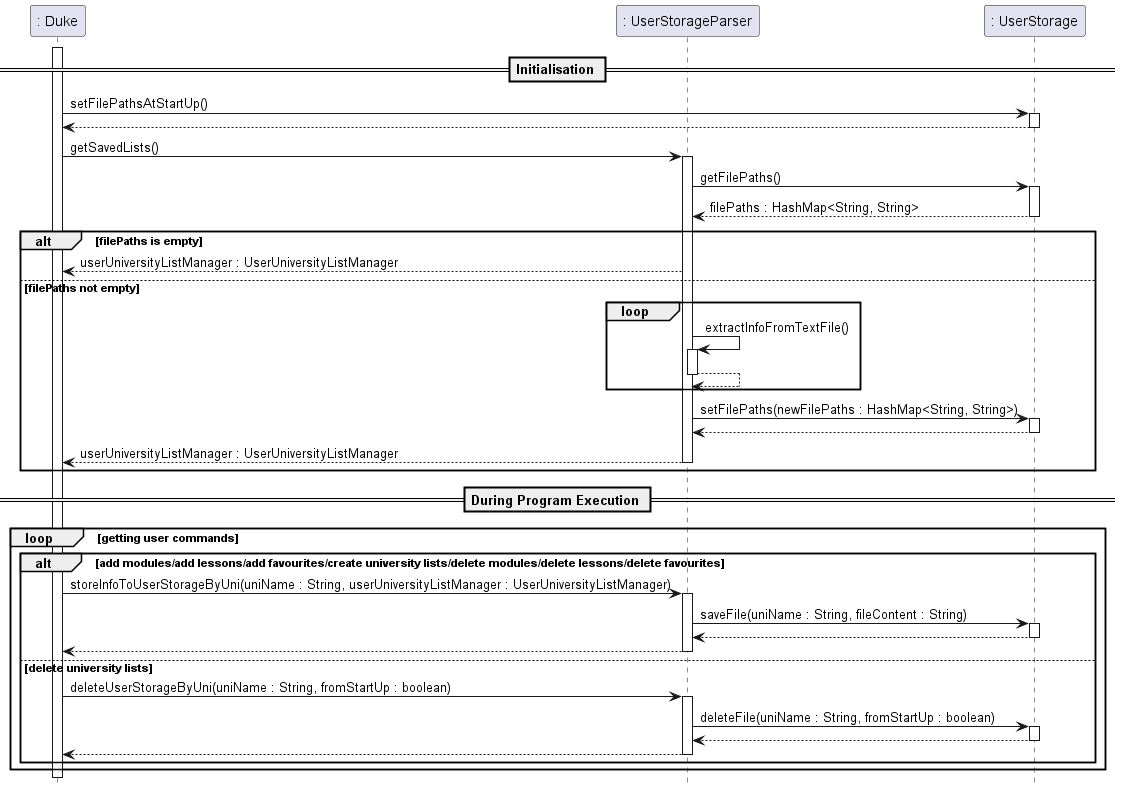

The diagram above was rendered by PlantUML. Its source (embedded in the PNG):
@startuml

hide footbox

== Initialisation ==
activate ": Duke"
participant ": UserStorageParser"
": Duke" -> ": UserStorage" : setFilePathsAtStartUp()
activate ": UserStorage"
": UserStorage" --> ": Duke"
deactivate ": UserStorage"

": Duke" -> ": UserStorageParser" : getSavedLists()
activate ": UserStorageParser"
": UserStorageParser" -> ": UserStorage": getFilePaths()
activate ": UserStorage"
": UserStorage" --> ": UserStorageParser" : filePaths : HashMap<String, String>
deactivate ": UserStorage"
alt filePaths is empty
": UserStorageParser" --> ": Duke" : userUniversityListManager : UserUniversityListManager

else filePaths not empty
loop
": UserStorageParser" -> ": UserStorageParser" : extractInfoFromTextFile()
activate ": UserStorageParser"
": UserStorageParser" --> ": UserStorageParser"
deactivate ": UserStorageParser"
end
": UserStorageParser" -> ": UserStorage" : setFilePaths(newFilePaths : HashMap<String, String>)
activate ": UserStorage"
": UserStorage" --> ": UserStorageParser"
deactivate ": UserStorage"
": UserStorageParser" --> ": Duke": userUniversityListManager : UserUniversityListManager
deactivate ": UserStorageParser"
end

== During Program Execution ==
loop getting user commands
alt add modules/add lessons/add favourites/create university lists/delete modules/delete lessons/delete favourites
": Duke" -> ": UserStorageParser" : storeInfoToUserStorageByUni(uniName : String, userUniversityListManager : UserUniversityListManager)
activate ": UserStorageParser"
": UserStorageParser" -> ": UserStorage" : saveFile(uniName : String, fileContent : String)
activate ": UserStorage"
": UserStorage" --> ": UserStorageParser"
deactivate ": UserStorage"
": UserStorageParser" --> ": Duke"
deactivate ": UserStorageParser"

else delete university lists
": Duke" -> ": UserStorageParser" : deleteUserStorageByUni(uniName : String, fromStartUp : boolean)
activate ": UserStorageParser"
": UserStorageParser" -> ": UserStorage" : deleteFile(uniName : String, fromStartUp : boolean)
activate ": UserStorage"
": UserStorage" --> ": UserStorageParser"
deactivate ": UserStorage"
": UserStorageParser" --> ": Duke"
deactivate ": UserStorageParser"
end
end

@enduml